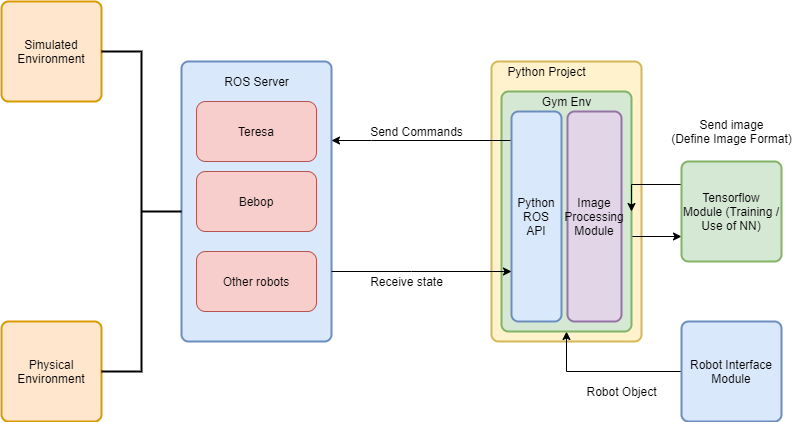

The diagram above was exported from draw.io. Its source (the exported page's mxGraphModel, read from the mxfile embedded in the PNG):
<mxGraphModel dx="1422" dy="762" grid="1" gridSize="10" guides="1" tooltips="1" connect="1" arrows="1" fold="1" page="1" pageScale="1" pageWidth="850" pageHeight="1100" math="0" shadow="0">
  <root>
    <mxCell id="0" />
    <mxCell id="1" parent="0" />
    <mxCell id="akOt9OCVZXU_FMLliilz-29" value="" style="rounded=1;whiteSpace=wrap;html=1;absoluteArcSize=1;arcSize=14;strokeWidth=2;fillColor=#fff2cc;strokeColor=#d6b656;" parent="1" vertex="1">
      <mxGeometry x="510" y="170" width="150" height="280" as="geometry" />
    </mxCell>
    <mxCell id="akOt9OCVZXU_FMLliilz-3" value="" style="rounded=1;whiteSpace=wrap;html=1;absoluteArcSize=1;arcSize=14;strokeWidth=2;fillColor=#dae8fc;strokeColor=#6c8ebf;" parent="1" vertex="1">
      <mxGeometry x="200" y="170" width="150" height="280" as="geometry" />
    </mxCell>
    <mxCell id="akOt9OCVZXU_FMLliilz-6" value="Send Commands" style="text;html=1;align=center;verticalAlign=middle;resizable=0;points=[];autosize=1;" parent="1" vertex="1">
      <mxGeometry x="380" y="230" width="110" height="20" as="geometry" />
    </mxCell>
    <mxCell id="akOt9OCVZXU_FMLliilz-8" value="Receive state" style="text;html=1;align=center;verticalAlign=middle;resizable=0;points=[];autosize=1;" parent="1" vertex="1">
      <mxGeometry x="380" y="380" width="90" height="20" as="geometry" />
    </mxCell>
    <mxCell id="akOt9OCVZXU_FMLliilz-9" value="Simulated Environment" style="rounded=1;whiteSpace=wrap;html=1;absoluteArcSize=1;arcSize=14;strokeWidth=2;fillColor=#ffe6cc;strokeColor=#d79b00;" parent="1" vertex="1">
      <mxGeometry x="20" y="110" width="100" height="100" as="geometry" />
    </mxCell>
    <mxCell id="akOt9OCVZXU_FMLliilz-10" value="Physical Environment" style="rounded=1;whiteSpace=wrap;html=1;absoluteArcSize=1;arcSize=14;strokeWidth=2;fillColor=#ffe6cc;strokeColor=#d79b00;" parent="1" vertex="1">
      <mxGeometry x="20" y="430" width="100" height="100" as="geometry" />
    </mxCell>
    <mxCell id="akOt9OCVZXU_FMLliilz-11" value="" style="strokeWidth=2;html=1;shape=mxgraph.flowchart.annotation_2;align=left;labelPosition=right;pointerEvents=1;rotation=-180;" parent="1" vertex="1">
      <mxGeometry x="120" y="160" width="80" height="320" as="geometry" />
    </mxCell>
    <mxCell id="akOt9OCVZXU_FMLliilz-18" style="edgeStyle=orthogonalEdgeStyle;rounded=0;orthogonalLoop=1;jettySize=auto;html=1;entryX=0.5;entryY=1;entryDx=0;entryDy=0;" parent="1" source="akOt9OCVZXU_FMLliilz-13" target="akOt9OCVZXU_FMLliilz-21" edge="1">
      <mxGeometry relative="1" as="geometry">
        <mxPoint x="620" y="450" as="targetPoint" />
        <Array as="points">
          <mxPoint x="585" y="480" />
        </Array>
      </mxGeometry>
    </mxCell>
    <mxCell id="akOt9OCVZXU_FMLliilz-13" value="Robot Interface Module" style="rounded=1;whiteSpace=wrap;html=1;absoluteArcSize=1;arcSize=14;strokeWidth=2;fillColor=#dae8fc;strokeColor=#6c8ebf;" parent="1" vertex="1">
      <mxGeometry x="700" y="430" width="100" height="100" as="geometry" />
    </mxCell>
    <mxCell id="akOt9OCVZXU_FMLliilz-17" value="Send image&lt;br&gt;(Define Image Format)" style="text;html=1;align=center;verticalAlign=middle;resizable=0;points=[];autosize=1;" parent="1" vertex="1">
      <mxGeometry x="680" y="225" width="140" height="30" as="geometry" />
    </mxCell>
    <mxCell id="akOt9OCVZXU_FMLliilz-19" value="Robot Object" style="text;html=1;align=center;verticalAlign=middle;resizable=0;points=[];autosize=1;" parent="1" vertex="1">
      <mxGeometry x="595" y="490" width="90" height="20" as="geometry" />
    </mxCell>
    <mxCell id="akOt9OCVZXU_FMLliilz-38" style="edgeStyle=orthogonalEdgeStyle;rounded=0;orthogonalLoop=1;jettySize=auto;html=1;entryX=0;entryY=0.75;entryDx=0;entryDy=0;" parent="1" target="akOt9OCVZXU_FMLliilz-31" edge="1">
      <mxGeometry relative="1" as="geometry">
        <mxPoint x="650" y="345" as="sourcePoint" />
      </mxGeometry>
    </mxCell>
    <mxCell id="akOt9OCVZXU_FMLliilz-21" value="" style="rounded=1;whiteSpace=wrap;html=1;absoluteArcSize=1;arcSize=14;strokeWidth=2;fillColor=#d5e8d4;strokeColor=#82b366;" parent="1" vertex="1">
      <mxGeometry x="520" y="200" width="130" height="240" as="geometry" />
    </mxCell>
    <mxCell id="akOt9OCVZXU_FMLliilz-30" value="Python Project" style="text;html=1;align=center;verticalAlign=middle;resizable=0;points=[];autosize=1;" parent="1" vertex="1">
      <mxGeometry x="520" y="170" width="90" height="20" as="geometry" />
    </mxCell>
    <mxCell id="akOt9OCVZXU_FMLliilz-39" style="edgeStyle=orthogonalEdgeStyle;rounded=0;orthogonalLoop=1;jettySize=auto;html=1;entryX=1;entryY=0.5;entryDx=0;entryDy=0;" parent="1" target="akOt9OCVZXU_FMLliilz-21" edge="1">
      <mxGeometry relative="1" as="geometry">
        <mxPoint x="700" y="293" as="sourcePoint" />
        <mxPoint x="670" y="293" as="targetPoint" />
        <Array as="points">
          <mxPoint x="650" y="293" />
        </Array>
      </mxGeometry>
    </mxCell>
    <mxCell id="akOt9OCVZXU_FMLliilz-31" value="Tensorflow Module (Training / Use of NN)" style="rounded=1;whiteSpace=wrap;html=1;absoluteArcSize=1;arcSize=14;strokeWidth=2;fillColor=#d5e8d4;strokeColor=#82b366;" parent="1" vertex="1">
      <mxGeometry x="700" y="270" width="100" height="100" as="geometry" />
    </mxCell>
    <mxCell id="GtnyfX7PfwigMNOVblJz-1" value="Teresa" style="rounded=1;whiteSpace=wrap;html=1;fillColor=#f8cecc;strokeColor=#b85450;" parent="1" vertex="1">
      <mxGeometry x="215" y="210" width="120" height="60" as="geometry" />
    </mxCell>
    <mxCell id="GtnyfX7PfwigMNOVblJz-3" value="Other robots" style="rounded=1;whiteSpace=wrap;html=1;fillColor=#f8cecc;strokeColor=#b85450;" parent="1" vertex="1">
      <mxGeometry x="215" y="360" width="120" height="60" as="geometry" />
    </mxCell>
    <mxCell id="GtnyfX7PfwigMNOVblJz-4" value="ROS Server" style="text;html=1;strokeColor=none;fillColor=none;align=center;verticalAlign=middle;whiteSpace=wrap;rounded=0;" parent="1" vertex="1">
      <mxGeometry x="227.5" y="180" width="95" height="20" as="geometry" />
    </mxCell>
    <mxCell id="lEKUyOiJDnFEFujwdSHU-1" value="Bebop" style="rounded=1;whiteSpace=wrap;html=1;fillColor=#f8cecc;strokeColor=#b85450;" parent="1" vertex="1">
      <mxGeometry x="215" y="280" width="120" height="60" as="geometry" />
    </mxCell>
    <mxCell id="akOt9OCVZXU_FMLliilz-20" value="Python ROS API" style="rounded=1;whiteSpace=wrap;html=1;absoluteArcSize=1;arcSize=14;strokeWidth=2;fillColor=#dae8fc;strokeColor=#6c8ebf;" parent="1" vertex="1">
      <mxGeometry x="530" y="220" width="50" height="210" as="geometry" />
    </mxCell>
    <mxCell id="akOt9OCVZXU_FMLliilz-22" style="edgeStyle=orthogonalEdgeStyle;rounded=0;orthogonalLoop=1;jettySize=auto;html=1;" parent="1" source="akOt9OCVZXU_FMLliilz-3" target="akOt9OCVZXU_FMLliilz-20" edge="1">
      <mxGeometry relative="1" as="geometry">
        <Array as="points">
          <mxPoint x="430" y="380" />
          <mxPoint x="430" y="380" />
        </Array>
      </mxGeometry>
    </mxCell>
    <mxCell id="akOt9OCVZXU_FMLliilz-4" style="edgeStyle=orthogonalEdgeStyle;rounded=0;orthogonalLoop=1;jettySize=auto;html=1;" parent="1" target="akOt9OCVZXU_FMLliilz-3" edge="1">
      <mxGeometry relative="1" as="geometry">
        <mxPoint x="529" y="249" as="sourcePoint" />
        <Array as="points">
          <mxPoint x="390" y="249" />
          <mxPoint x="390" y="249" />
        </Array>
      </mxGeometry>
    </mxCell>
    <mxCell id="F_IYPLNvCV1bNNoM5B_q-1" value="Gym Env" style="text;html=1;strokeColor=none;fillColor=none;align=center;verticalAlign=middle;whiteSpace=wrap;rounded=0;" parent="1" vertex="1">
      <mxGeometry x="552.5" y="200" width="65" height="20" as="geometry" />
    </mxCell>
    <mxCell id="akOt9OCVZXU_FMLliilz-12" value="Image Processing Module" style="rounded=1;whiteSpace=wrap;html=1;absoluteArcSize=1;arcSize=14;strokeWidth=2;fillColor=#e1d5e7;strokeColor=#9673a6;" parent="1" vertex="1">
      <mxGeometry x="586" y="220" width="54" height="210" as="geometry" />
    </mxCell>
  </root>
</mxGraphModel>